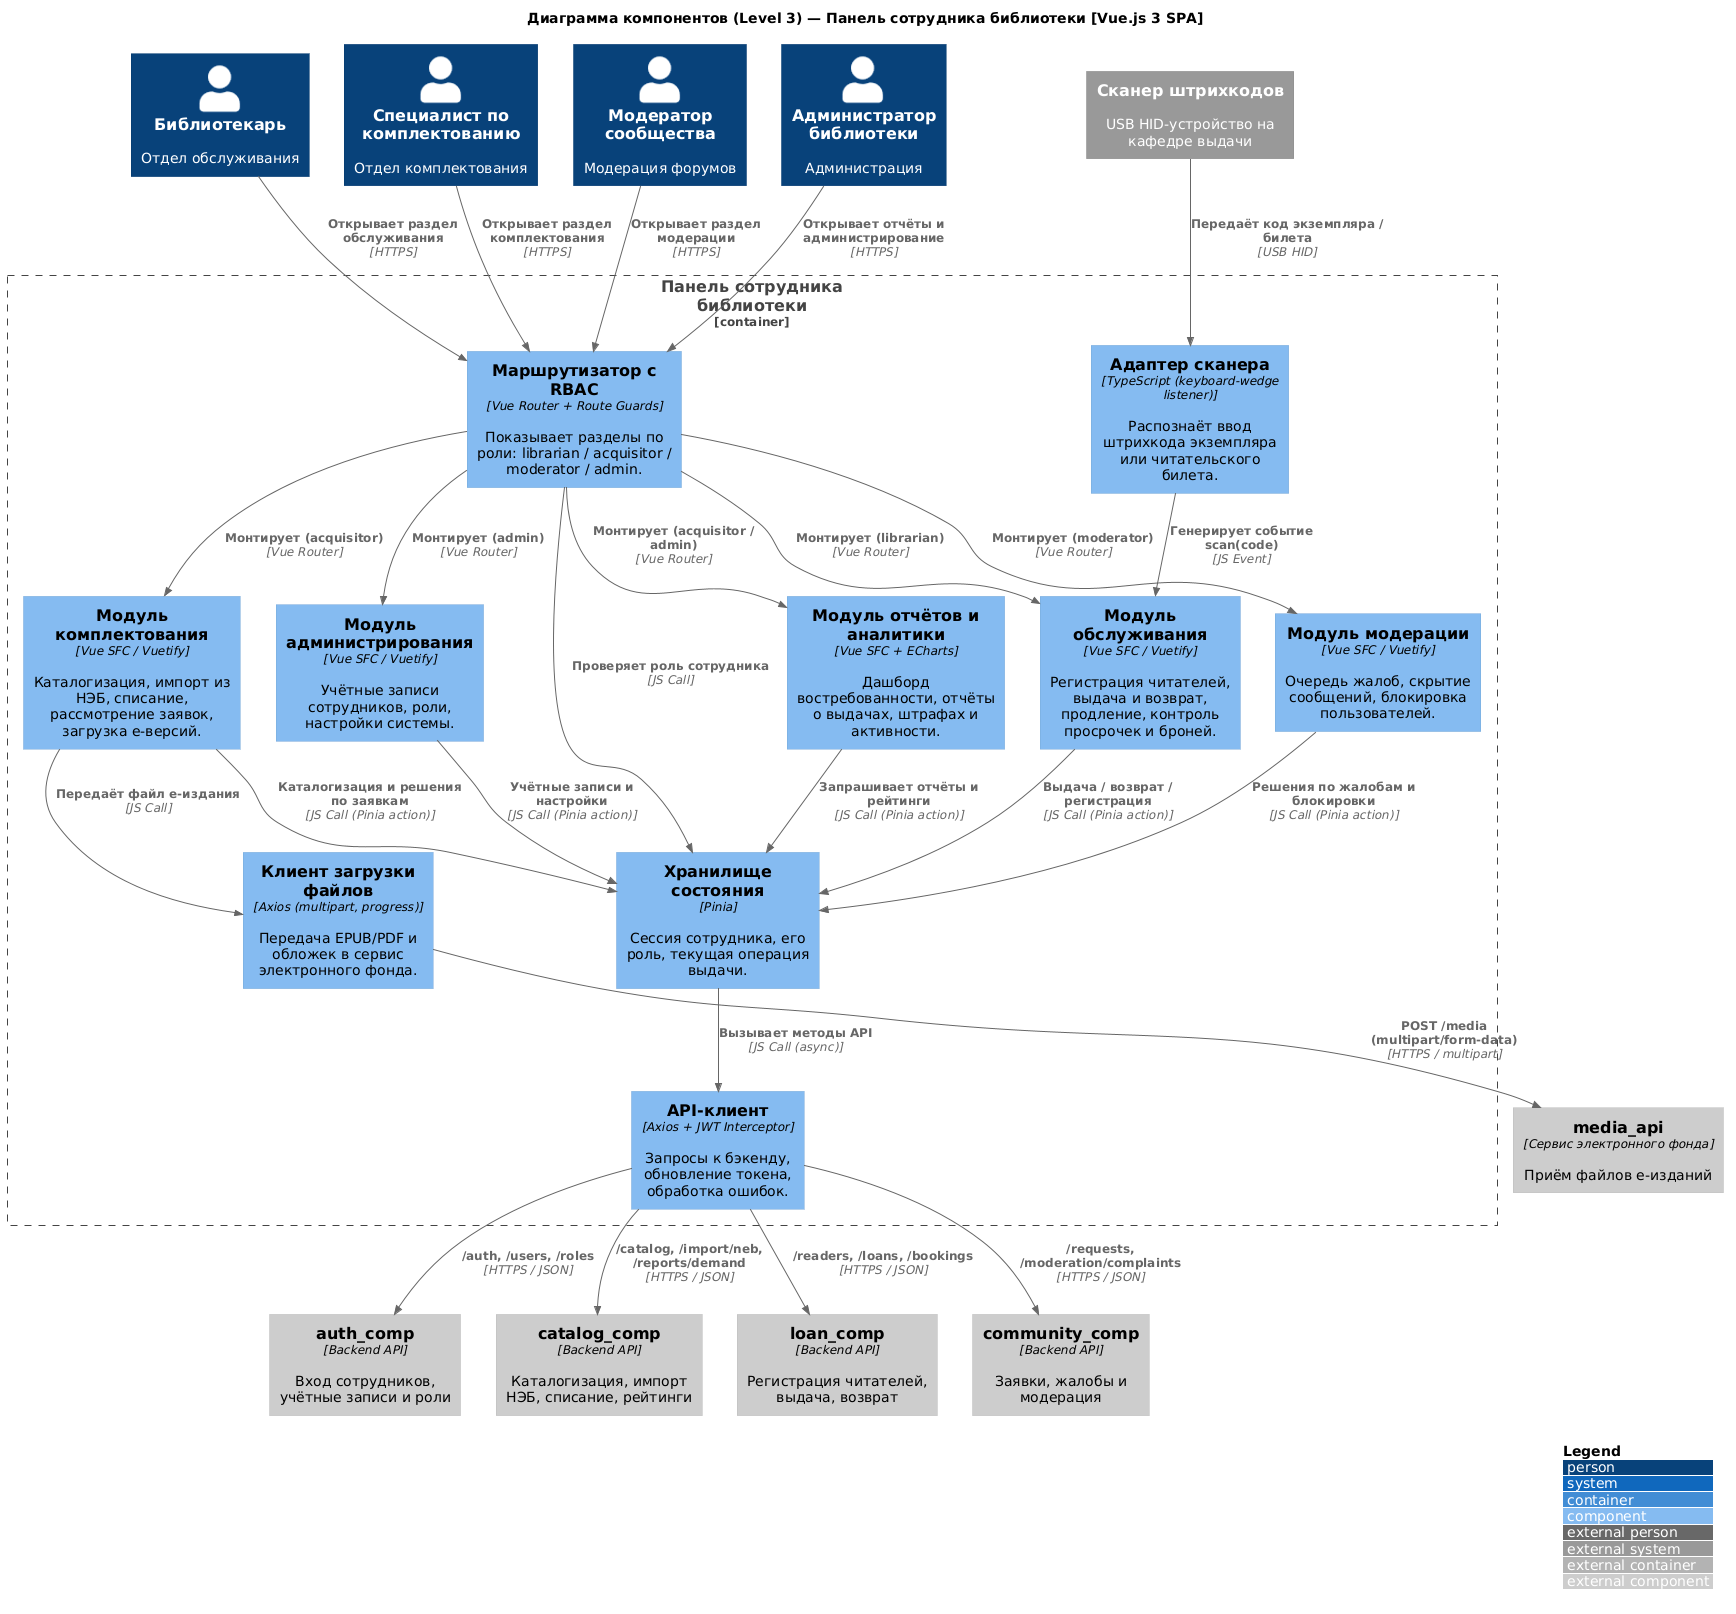

The diagram above was rendered by PlantUML. Its source (embedded in the PNG):
@startuml mandryka-admin_web
!include <C4/C4_Component.puml>

LAYOUT_WITH_LEGEND()

title Диаграмма компонентов (Level 3) — Панель сотрудника библиотеки [Vue.js 3 SPA]

Person(librarian, "Библиотекарь", "Отдел обслуживания")
Person(acquisitor, "Специалист по комплектованию", "Отдел комплектования")
Person(moderator, "Модератор сообщества", "Модерация форумов")
Person(admin, "Администратор библиотеки", "Администрация")

System_Ext(barcode_scanner, "Сканер штрихкодов", "USB HID-устройство на кафедре выдачи")

' === СТЫКОВОЧНЫЕ ШЛЮЗЫ ДРУГИХ КОНТЕЙНЕРОВ (только по глобальным ID) ===
Component_Ext(auth_comp, "auth_comp", "Backend API", "Вход сотрудников, учётные записи и роли")
Component_Ext(catalog_comp, "catalog_comp", "Backend API", "Каталогизация, импорт НЭБ, списание, рейтинги")
Component_Ext(loan_comp, "loan_comp", "Backend API", "Регистрация читателей, выдача, возврат")
Component_Ext(community_comp, "community_comp", "Backend API", "Заявки, жалобы и модерация")
Component_Ext(media_api, "media_api", "Сервис электронного фонда", "Приём файлов e-изданий")

Container_Boundary(admin_web, "Панель сотрудника библиотеки") {
    ' --- Слой представления ---
    Component(rbac_router, "Маршрутизатор с RBAC", "Vue Router + Route Guards", "Показывает разделы по роли: librarian / acquisitor / moderator / admin.")
    Component(circulation_ui, "Модуль обслуживания", "Vue SFC / Vuetify", "Регистрация читателей, выдача и возврат, продление, контроль просрочек и броней.")
    Component(acquisition_ui, "Модуль комплектования", "Vue SFC / Vuetify", "Каталогизация, импорт из НЭБ, списание, рассмотрение заявок, загрузка e-версий.")
    Component(moderation_ui, "Модуль модерации", "Vue SFC / Vuetify", "Очередь жалоб, скрытие сообщений, блокировка пользователей.")
    Component(reports_ui, "Модуль отчётов и аналитики", "Vue SFC + ECharts", "Дашборд востребованности, отчёты о выдачах, штрафах и активности.")
    Component(admin_ui, "Модуль администрирования", "Vue SFC / Vuetify", "Учётные записи сотрудников, роли, настройки системы.")
    ' --- Слой интеграции с оборудованием ---
    Component(scanner_adapter, "Адаптер сканера", "TypeScript (keyboard-wedge listener)", "Распознаёт ввод штрихкода экземпляра или читательского билета.")
    ' --- Слой состояния и доступа к сети ---
    Component(state_store, "Хранилище состояния", "Pinia", "Сессия сотрудника, его роль, текущая операция выдачи.")
    Component(api_client, "API-клиент", "Axios + JWT Interceptor", "Запросы к бэкенду, обновление токена, обработка ошибок.")
    Component(upload_client, "Клиент загрузки файлов", "Axios (multipart, progress)", "Передача EPUB/PDF и обложек в сервис электронного фонда.")
}

Rel(librarian, rbac_router, "Открывает раздел обслуживания", "HTTPS")
Rel(acquisitor, rbac_router, "Открывает раздел комплектования", "HTTPS")
Rel(moderator, rbac_router, "Открывает раздел модерации", "HTTPS")
Rel(admin, rbac_router, "Открывает отчёты и администрирование", "HTTPS")
Rel(barcode_scanner, scanner_adapter, "Передаёт код экземпляра / билета", "USB HID")

Rel(rbac_router, state_store, "Проверяет роль сотрудника", "JS Call")
Rel(rbac_router, circulation_ui, "Монтирует (librarian)", "Vue Router")
Rel(rbac_router, acquisition_ui, "Монтирует (acquisitor)", "Vue Router")
Rel(rbac_router, moderation_ui, "Монтирует (moderator)", "Vue Router")
Rel(rbac_router, reports_ui, "Монтирует (acquisitor / admin)", "Vue Router")
Rel(rbac_router, admin_ui, "Монтирует (admin)", "Vue Router")

Rel(scanner_adapter, circulation_ui, "Генерирует событие scan(code)", "JS Event")
Rel(circulation_ui, state_store, "Выдача / возврат / регистрация", "JS Call (Pinia action)")
Rel(acquisition_ui, state_store, "Каталогизация и решения по заявкам", "JS Call (Pinia action)")
Rel(acquisition_ui, upload_client, "Передаёт файл e-издания", "JS Call")
Rel(moderation_ui, state_store, "Решения по жалобам и блокировки", "JS Call (Pinia action)")
Rel(reports_ui, state_store, "Запрашивает отчёты и рейтинги", "JS Call (Pinia action)")
Rel(admin_ui, state_store, "Учётные записи и настройки", "JS Call (Pinia action)")
Rel(state_store, api_client, "Вызывает методы API", "JS Call (async)")

Rel(api_client, auth_comp, "/auth, /users, /roles", "HTTPS / JSON")
Rel(api_client, loan_comp, "/readers, /loans, /bookings", "HTTPS / JSON")
Rel(api_client, catalog_comp, "/catalog, /import/neb, /reports/demand", "HTTPS / JSON")
Rel(api_client, community_comp, "/requests, /moderation/complaints", "HTTPS / JSON")
Rel(upload_client, media_api, "POST /media (multipart/form-data)", "HTTPS / multipart")

@enduml